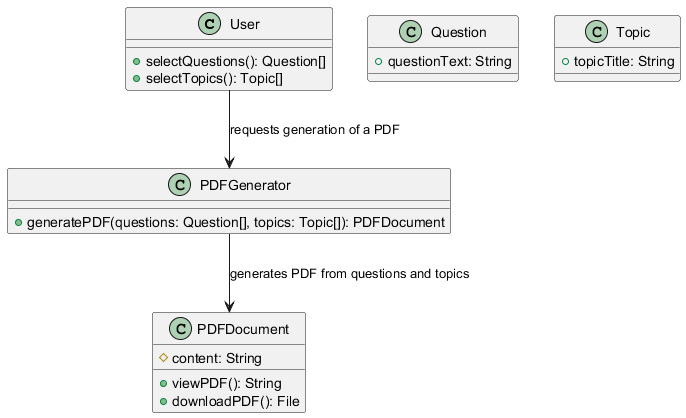

The diagram above was rendered by PlantUML. Its source (embedded in the PNG):
@startuml
class User {
    + selectQuestions(): Question[]
    + selectTopics(): Topic[]
}

class PDFGenerator {
    + generatePDF(questions: Question[], topics: Topic[]): PDFDocument
}

class Question {
    + questionText: String
}

class Topic {
    + topicTitle: String
}

class PDFDocument {
    # content: String
    + viewPDF(): String
    + downloadPDF(): File
}

User --> PDFGenerator : requests generation of a PDF
PDFGenerator --> PDFDocument : generates PDF from questions and topics
@enduml